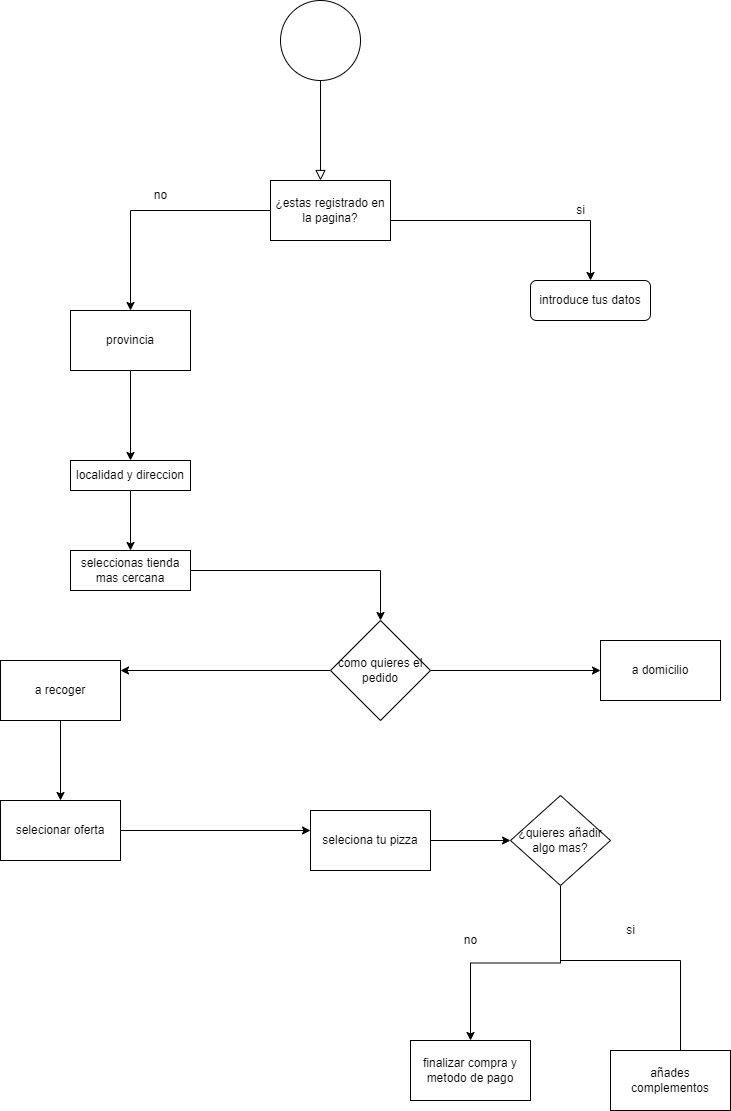

The diagram above was exported from draw.io. Its source (the exported page's mxGraphModel, read from the mxfile embedded in the PNG):
<mxGraphModel dx="1434" dy="796" grid="1" gridSize="10" guides="1" tooltips="1" connect="1" arrows="1" fold="1" page="1" pageScale="1" pageWidth="827" pageHeight="1169" math="0" shadow="0">
  <root>
    <mxCell id="WIyWlLk6GJQsqaUBKTNV-0" />
    <mxCell id="WIyWlLk6GJQsqaUBKTNV-1" parent="WIyWlLk6GJQsqaUBKTNV-0" />
    <mxCell id="WIyWlLk6GJQsqaUBKTNV-2" value="" style="rounded=0;html=1;jettySize=auto;orthogonalLoop=1;fontSize=11;endArrow=block;endFill=0;endSize=8;strokeWidth=1;shadow=0;labelBackgroundColor=none;edgeStyle=orthogonalEdgeStyle;" parent="WIyWlLk6GJQsqaUBKTNV-1" edge="1">
      <mxGeometry relative="1" as="geometry">
        <mxPoint x="410" y="80" as="sourcePoint" />
        <mxPoint x="410" y="180" as="targetPoint" />
      </mxGeometry>
    </mxCell>
    <mxCell id="m1fxa1799zJwkjyIa4fq-1" style="edgeStyle=orthogonalEdgeStyle;rounded=0;orthogonalLoop=1;jettySize=auto;html=1;exitX=0;exitY=0.5;exitDx=0;exitDy=0;entryX=0.5;entryY=0;entryDx=0;entryDy=0;" edge="1" parent="WIyWlLk6GJQsqaUBKTNV-1" target="m1fxa1799zJwkjyIa4fq-12">
      <mxGeometry relative="1" as="geometry">
        <mxPoint x="360" y="210" as="sourcePoint" />
        <mxPoint x="220" y="280" as="targetPoint" />
      </mxGeometry>
    </mxCell>
    <mxCell id="m1fxa1799zJwkjyIa4fq-3" style="edgeStyle=orthogonalEdgeStyle;rounded=0;orthogonalLoop=1;jettySize=auto;html=1;exitX=1;exitY=0.5;exitDx=0;exitDy=0;entryX=0.5;entryY=0;entryDx=0;entryDy=0;" edge="1" parent="WIyWlLk6GJQsqaUBKTNV-1" target="WIyWlLk6GJQsqaUBKTNV-7">
      <mxGeometry relative="1" as="geometry">
        <mxPoint x="460" y="220" as="sourcePoint" />
      </mxGeometry>
    </mxCell>
    <mxCell id="WIyWlLk6GJQsqaUBKTNV-7" value="introduce tus datos" style="rounded=1;whiteSpace=wrap;html=1;fontSize=12;glass=0;strokeWidth=1;shadow=0;" parent="WIyWlLk6GJQsqaUBKTNV-1" vertex="1">
      <mxGeometry x="620" y="280" width="120" height="40" as="geometry" />
    </mxCell>
    <mxCell id="m1fxa1799zJwkjyIa4fq-7" style="edgeStyle=orthogonalEdgeStyle;rounded=0;orthogonalLoop=1;jettySize=auto;html=1;entryX=0.5;entryY=0;entryDx=0;entryDy=0;exitX=0.5;exitY=1;exitDx=0;exitDy=0;" edge="1" parent="WIyWlLk6GJQsqaUBKTNV-1" source="m1fxa1799zJwkjyIa4fq-12" target="WIyWlLk6GJQsqaUBKTNV-11">
      <mxGeometry relative="1" as="geometry">
        <mxPoint x="220" y="390" as="sourcePoint" />
      </mxGeometry>
    </mxCell>
    <mxCell id="m1fxa1799zJwkjyIa4fq-8" style="edgeStyle=orthogonalEdgeStyle;rounded=0;orthogonalLoop=1;jettySize=auto;html=1;exitX=0.5;exitY=1;exitDx=0;exitDy=0;" edge="1" parent="WIyWlLk6GJQsqaUBKTNV-1" source="WIyWlLk6GJQsqaUBKTNV-11" target="m1fxa1799zJwkjyIa4fq-9">
      <mxGeometry relative="1" as="geometry">
        <mxPoint x="220" y="560" as="targetPoint" />
      </mxGeometry>
    </mxCell>
    <mxCell id="WIyWlLk6GJQsqaUBKTNV-11" value="localidad y direccion" style="rounded=1;whiteSpace=wrap;html=1;fontSize=12;glass=0;strokeWidth=1;shadow=0;arcSize=0;" parent="WIyWlLk6GJQsqaUBKTNV-1" vertex="1">
      <mxGeometry x="160" y="460" width="120" height="30" as="geometry" />
    </mxCell>
    <mxCell id="m1fxa1799zJwkjyIa4fq-0" value="" style="ellipse;whiteSpace=wrap;html=1;aspect=fixed;" vertex="1" parent="WIyWlLk6GJQsqaUBKTNV-1">
      <mxGeometry x="370" width="80" height="80" as="geometry" />
    </mxCell>
    <mxCell id="m1fxa1799zJwkjyIa4fq-2" value="no" style="text;html=1;align=center;verticalAlign=middle;resizable=0;points=[];autosize=1;strokeColor=none;fillColor=none;" vertex="1" parent="WIyWlLk6GJQsqaUBKTNV-1">
      <mxGeometry x="230" y="180" width="40" height="30" as="geometry" />
    </mxCell>
    <mxCell id="m1fxa1799zJwkjyIa4fq-4" value="si" style="text;html=1;align=center;verticalAlign=middle;resizable=0;points=[];autosize=1;strokeColor=none;fillColor=none;" vertex="1" parent="WIyWlLk6GJQsqaUBKTNV-1">
      <mxGeometry x="655" y="195" width="30" height="30" as="geometry" />
    </mxCell>
    <mxCell id="m1fxa1799zJwkjyIa4fq-14" style="edgeStyle=orthogonalEdgeStyle;rounded=0;orthogonalLoop=1;jettySize=auto;html=1;exitX=1;exitY=0.5;exitDx=0;exitDy=0;entryX=0.5;entryY=0;entryDx=0;entryDy=0;" edge="1" parent="WIyWlLk6GJQsqaUBKTNV-1" source="m1fxa1799zJwkjyIa4fq-9">
      <mxGeometry relative="1" as="geometry">
        <mxPoint x="470" y="620" as="targetPoint" />
      </mxGeometry>
    </mxCell>
    <mxCell id="m1fxa1799zJwkjyIa4fq-9" value="seleccionas tienda mas cercana" style="rounded=0;whiteSpace=wrap;html=1;" vertex="1" parent="WIyWlLk6GJQsqaUBKTNV-1">
      <mxGeometry x="160" y="550" width="120" height="40" as="geometry" />
    </mxCell>
    <mxCell id="m1fxa1799zJwkjyIa4fq-12" value="provincia" style="rounded=0;whiteSpace=wrap;html=1;" vertex="1" parent="WIyWlLk6GJQsqaUBKTNV-1">
      <mxGeometry x="160" y="310" width="120" height="60" as="geometry" />
    </mxCell>
    <mxCell id="m1fxa1799zJwkjyIa4fq-13" value="¿estas registrado en la pagina?" style="rounded=0;whiteSpace=wrap;html=1;" vertex="1" parent="WIyWlLk6GJQsqaUBKTNV-1">
      <mxGeometry x="360" y="180" width="120" height="60" as="geometry" />
    </mxCell>
    <mxCell id="m1fxa1799zJwkjyIa4fq-16" style="edgeStyle=orthogonalEdgeStyle;rounded=0;orthogonalLoop=1;jettySize=auto;html=1;" edge="1" parent="WIyWlLk6GJQsqaUBKTNV-1" source="m1fxa1799zJwkjyIa4fq-15">
      <mxGeometry relative="1" as="geometry">
        <mxPoint x="210" y="670" as="targetPoint" />
      </mxGeometry>
    </mxCell>
    <mxCell id="m1fxa1799zJwkjyIa4fq-17" style="edgeStyle=orthogonalEdgeStyle;rounded=0;orthogonalLoop=1;jettySize=auto;html=1;exitX=1;exitY=0.5;exitDx=0;exitDy=0;" edge="1" parent="WIyWlLk6GJQsqaUBKTNV-1" source="m1fxa1799zJwkjyIa4fq-15" target="m1fxa1799zJwkjyIa4fq-18">
      <mxGeometry relative="1" as="geometry">
        <mxPoint x="750" y="670" as="targetPoint" />
      </mxGeometry>
    </mxCell>
    <mxCell id="m1fxa1799zJwkjyIa4fq-15" value="como quieres el pedido" style="rhombus;whiteSpace=wrap;html=1;" vertex="1" parent="WIyWlLk6GJQsqaUBKTNV-1">
      <mxGeometry x="420" y="620" width="100" height="100" as="geometry" />
    </mxCell>
    <mxCell id="m1fxa1799zJwkjyIa4fq-18" value="a domicilio" style="rounded=0;whiteSpace=wrap;html=1;" vertex="1" parent="WIyWlLk6GJQsqaUBKTNV-1">
      <mxGeometry x="690" y="640" width="120" height="60" as="geometry" />
    </mxCell>
    <mxCell id="m1fxa1799zJwkjyIa4fq-22" value="" style="edgeStyle=orthogonalEdgeStyle;rounded=0;orthogonalLoop=1;jettySize=auto;html=1;" edge="1" parent="WIyWlLk6GJQsqaUBKTNV-1" source="m1fxa1799zJwkjyIa4fq-19" target="m1fxa1799zJwkjyIa4fq-21">
      <mxGeometry relative="1" as="geometry" />
    </mxCell>
    <mxCell id="m1fxa1799zJwkjyIa4fq-19" value="a recoger" style="rounded=0;whiteSpace=wrap;html=1;" vertex="1" parent="WIyWlLk6GJQsqaUBKTNV-1">
      <mxGeometry x="90" y="660" width="120" height="60" as="geometry" />
    </mxCell>
    <mxCell id="m1fxa1799zJwkjyIa4fq-25" style="edgeStyle=orthogonalEdgeStyle;rounded=0;orthogonalLoop=1;jettySize=auto;html=1;exitX=1;exitY=0.5;exitDx=0;exitDy=0;entryX=0;entryY=0.5;entryDx=0;entryDy=0;" edge="1" parent="WIyWlLk6GJQsqaUBKTNV-1" source="m1fxa1799zJwkjyIa4fq-20" target="m1fxa1799zJwkjyIa4fq-24">
      <mxGeometry relative="1" as="geometry" />
    </mxCell>
    <mxCell id="m1fxa1799zJwkjyIa4fq-20" value="seleciona tu pizza" style="rounded=0;whiteSpace=wrap;html=1;" vertex="1" parent="WIyWlLk6GJQsqaUBKTNV-1">
      <mxGeometry x="400" y="810" width="120" height="60" as="geometry" />
    </mxCell>
    <mxCell id="m1fxa1799zJwkjyIa4fq-23" style="edgeStyle=orthogonalEdgeStyle;rounded=0;orthogonalLoop=1;jettySize=auto;html=1;exitX=1;exitY=0.5;exitDx=0;exitDy=0;" edge="1" parent="WIyWlLk6GJQsqaUBKTNV-1" source="m1fxa1799zJwkjyIa4fq-21">
      <mxGeometry relative="1" as="geometry">
        <mxPoint x="400" y="830" as="targetPoint" />
      </mxGeometry>
    </mxCell>
    <mxCell id="m1fxa1799zJwkjyIa4fq-21" value="selecionar oferta" style="rounded=0;whiteSpace=wrap;html=1;" vertex="1" parent="WIyWlLk6GJQsqaUBKTNV-1">
      <mxGeometry x="90" y="800" width="120" height="60" as="geometry" />
    </mxCell>
    <mxCell id="m1fxa1799zJwkjyIa4fq-26" style="edgeStyle=orthogonalEdgeStyle;rounded=0;orthogonalLoop=1;jettySize=auto;html=1;" edge="1" parent="WIyWlLk6GJQsqaUBKTNV-1" source="m1fxa1799zJwkjyIa4fq-24" target="m1fxa1799zJwkjyIa4fq-27">
      <mxGeometry relative="1" as="geometry">
        <mxPoint x="610" y="970" as="targetPoint" />
      </mxGeometry>
    </mxCell>
    <mxCell id="m1fxa1799zJwkjyIa4fq-24" value="¿quieres añadir algo mas?" style="rhombus;whiteSpace=wrap;html=1;" vertex="1" parent="WIyWlLk6GJQsqaUBKTNV-1">
      <mxGeometry x="600" y="795" width="100" height="90" as="geometry" />
    </mxCell>
    <mxCell id="m1fxa1799zJwkjyIa4fq-27" value="finalizar compra y metodo de pago" style="rounded=0;whiteSpace=wrap;html=1;" vertex="1" parent="WIyWlLk6GJQsqaUBKTNV-1">
      <mxGeometry x="500" y="1040" width="120" height="60" as="geometry" />
    </mxCell>
    <mxCell id="m1fxa1799zJwkjyIa4fq-29" value="" style="endArrow=none;html=1;rounded=0;" edge="1" parent="WIyWlLk6GJQsqaUBKTNV-1">
      <mxGeometry width="50" height="50" relative="1" as="geometry">
        <mxPoint x="650" y="960" as="sourcePoint" />
        <mxPoint x="770" y="960" as="targetPoint" />
      </mxGeometry>
    </mxCell>
    <mxCell id="m1fxa1799zJwkjyIa4fq-30" value="" style="endArrow=none;html=1;rounded=0;" edge="1" parent="WIyWlLk6GJQsqaUBKTNV-1">
      <mxGeometry width="50" height="50" relative="1" as="geometry">
        <mxPoint x="770" y="1050" as="sourcePoint" />
        <mxPoint x="770" y="960" as="targetPoint" />
      </mxGeometry>
    </mxCell>
    <mxCell id="m1fxa1799zJwkjyIa4fq-31" value="si" style="text;html=1;align=center;verticalAlign=middle;resizable=0;points=[];autosize=1;strokeColor=none;fillColor=none;" vertex="1" parent="WIyWlLk6GJQsqaUBKTNV-1">
      <mxGeometry x="705" y="915" width="30" height="30" as="geometry" />
    </mxCell>
    <mxCell id="m1fxa1799zJwkjyIa4fq-32" value="no" style="text;html=1;align=center;verticalAlign=middle;resizable=0;points=[];autosize=1;strokeColor=none;fillColor=none;" vertex="1" parent="WIyWlLk6GJQsqaUBKTNV-1">
      <mxGeometry x="540" y="925" width="40" height="30" as="geometry" />
    </mxCell>
    <mxCell id="m1fxa1799zJwkjyIa4fq-33" value="añades complementos" style="rounded=0;whiteSpace=wrap;html=1;" vertex="1" parent="WIyWlLk6GJQsqaUBKTNV-1">
      <mxGeometry x="700" y="1050" width="120" height="60" as="geometry" />
    </mxCell>
  </root>
</mxGraphModel>